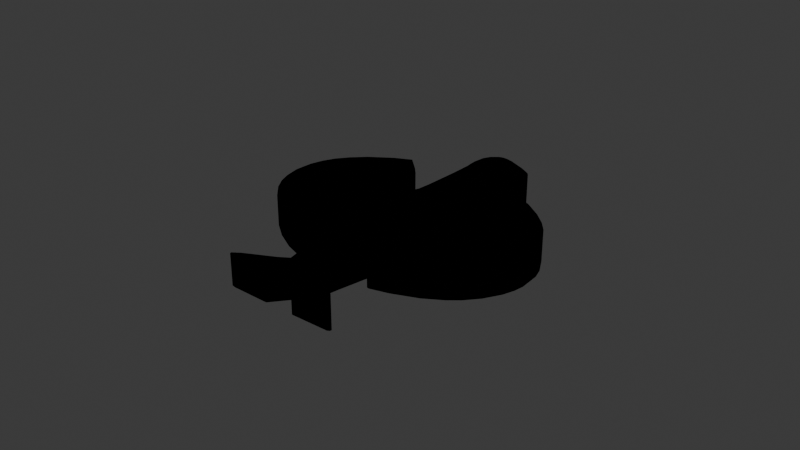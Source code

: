 # Source: icon.blend  (saved by Blender 4.4.32; exported with 4.5.12 LTS)
import bpy
from mathutils import Matrix  # noqa: F401  (used for matrix-valued properties, if any)

bpy.ops.wm.read_factory_settings(use_empty=True)
scene = bpy.context.scene
scene.name = 'Scene'

# ---- collections
col_collection = bpy.data.collections.new('Collection'); scene.collection.children.link(col_collection)
col_strau__svg = bpy.data.collections.new('strauß.svg'); scene.collection.children.link(col_strau__svg)

# ---- materials (node trees are filled in below, after node groups)
mat_svgmat = bpy.data.materials.new('SVGMat')
mat_svgmat.diffuse_color = (0.0, 0.0, 0.0, 1.0)

# ---- material node trees

# ---- world
world_world = bpy.data.worlds.new('World'); scene.world = world_world
world_world.use_nodes = True; world_world.node_tree.nodes.clear()
_N = world_world.node_tree.nodes; _L = world_world.node_tree.links
n0 = _N.new('ShaderNodeOutputWorld'); n0.name = 'World Output'; n0.location = (300, 300)
n1 = _N.new('ShaderNodeBackground'); n1.name = 'Background'; n1.location = (10, 300)
n1.inputs[0].default_value = (0.05088, 0.05088, 0.05088, 1.0)
_L.new(n1.outputs[0], n0.inputs[0])
n0.is_active_output = True
world_world.color = (0.05088, 0.05088, 0.05088)
world_world.sun_shadow_jitter_overblur = 0.0

# ---- meshes
me_path1 = bpy.data.meshes.new('path1')
me_path1.from_pydata([(0.04622, 0.003075, 0.0), (0.04853, 0.005876, 0.0), (0.05103, 0.003075, 0.0), (0.05354, 0.0002737, 0.0), (0.06437, 0.0003339, 0.0), (0.06502, 0.0003775, 0.0), (0.06554, 0.0004372, 0.0), (0.06593, 0.0005153, 0.0), (0.06622, 0.0006142, 0.0), (0.06642, 0.0007362, 0.0), (0.06654, 0.0008836, 0.0), (0.0666, 0.001059, 0.0), (0.06662, 0.001264, 0.0), (0.06658, 0.001449, 0.0), (0.06645, 0.001654, 0.0), (0.06624, 0.001881, 0.0), (0.06594, 0.002131, 0.0), (0.06555, 0.002407, 0.0), (0.06507, 0.00271, 0.0), (0.06448, 0.003041, 0.0), (0.0638, 0.003403, 0.0), (0.06301, 0.003796, 0.0), (0.06212, 0.004223, 0.0), (0.06112, 0.004684, 0.0), (0.06, 0.005183, 0.0), (0.05911, 0.005587, 0.0), (0.05824, 0.005992, 0.0), (0.0574, 0.006393, 0.0), (0.05662, 0.006785, 0.0), (0.05588, 0.007163, 0.0), (0.05521, 0.007523, 0.0), (0.05462, 0.00786, 0.0), (0.0541, 0.00817, 0.0), (0.05367, 0.008447, 0.0), (0.05333, 0.008687, 0.0), (0.0531, 0.008886, 0.0), (0.05299, 0.009038, 0.0), (0.05296, 0.009276, 0.0), (0.05298, 0.009726, 0.0), (0.05304, 0.01037, 0.0), (0.05314, 0.01119, 0.0), (0.05329, 0.01218, 0.0), (0.05347, 0.01331, 0.0), (0.05368, 0.01457, 0.0), (0.05393, 0.01595, 0.0), (0.0542, 0.01743, 0.0), (0.05451, 0.01899, 0.0), (0.05483, 0.02061, 0.0), (0.05518, 0.02228, 0.0), (0.05553, 0.02395, 0.0), (0.05586, 0.02556, 0.0), (0.05616, 0.02709, 0.0), (0.05645, 0.02852, 0.0), (0.05671, 0.02985, 0.0), (0.05693, 0.03105, 0.0), (0.05713, 0.03212, 0.0), (0.05729, 0.03303, 0.0), (0.05741, 0.03377, 0.0), (0.05749, 0.03433, 0.0), (0.05752, 0.03469, 0.0), (0.05751, 0.03484, 0.0), (0.05744, 0.03486, 0.0), (0.05729, 0.03488, 0.0), (0.05707, 0.03488, 0.0), (0.0568, 0.03488, 0.0), (0.05646, 0.03486, 0.0), (0.05607, 0.03483, 0.0), (0.05564, 0.0348, 0.0), (0.05517, 0.03476, 0.0), (0.05466, 0.03471, 0.0), (0.05413, 0.03465, 0.0), (0.05357, 0.03458, 0.0), (0.05299, 0.03451, 0.0), (0.0523, 0.03443, 0.0), (0.0516, 0.03436, 0.0), (0.05089, 0.03431, 0.0), (0.05017, 0.03427, 0.0), (0.04944, 0.03424, 0.0), (0.04871, 0.03423, 0.0), (0.04798, 0.03423, 0.0), (0.04725, 0.03425, 0.0), (0.04653, 0.03429, 0.0), (0.04582, 0.03433, 0.0), (0.04511, 0.03439, 0.0), (0.04442, 0.03447, 0.0), (0.04383, 0.03454, 0.0), (0.04326, 0.0346, 0.0), (0.04272, 0.03465, 0.0), (0.04221, 0.03469, 0.0), (0.04173, 0.03473, 0.0), (0.04129, 0.03476, 0.0), (0.04089, 0.03478, 0.0), (0.04055, 0.03479, 0.0), (0.04027, 0.03479, 0.0), (0.04005, 0.03478, 0.0), (0.03989, 0.03476, 0.0), (0.03981, 0.03473, 0.0), (0.0398, 0.03458, 0.0), (0.03983, 0.03422, 0.0), (0.0399, 0.03366, 0.0), (0.04002, 0.03292, 0.0), (0.04017, 0.03202, 0.0), (0.04036, 0.03096, 0.0), (0.04058, 0.02976, 0.0), (0.04083, 0.02844, 0.0), (0.04111, 0.02702, 0.0), (0.04142, 0.0255, 0.0), (0.04174, 0.02391, 0.0), (0.04209, 0.02226, 0.0), (0.04243, 0.0206, 0.0), (0.04276, 0.019, 0.0), (0.04308, 0.01747, 0.0), (0.04338, 0.01602, 0.0), (0.04365, 0.01468, 0.0), (0.0439, 0.01345, 0.0), (0.04411, 0.01235, 0.0), (0.0443, 0.0114, 0.0), (0.04444, 0.01061, 0.0), (0.04455, 0.01001, 0.0), (0.04462, 0.009594, 0.0), (0.04465, 0.009393, 0.0), (0.04458, 0.009272, 0.0), (0.04439, 0.009095, 0.0), (0.04407, 0.008866, 0.0), (0.04365, 0.00859, 0.0), (0.04313, 0.008273, 0.0), (0.04252, 0.007919, 0.0), (0.04183, 0.007534, 0.0), (0.04106, 0.007121, 0.0), (0.04022, 0.006687, 0.0), (0.03933, 0.006236, 0.0), (0.0384, 0.005773, 0.0), (0.03742, 0.005304, 0.0), (0.03643, 0.004824, 0.0), (0.03548, 0.004353, 0.0), (0.03458, 0.003893, 0.0), (0.03374, 0.003451, 0.0), (0.03298, 0.00303, 0.0), (0.03229, 0.002635, 0.0), (0.03168, 0.002271, 0.0), (0.03117, 0.001943, 0.0), (0.03076, 0.001654, 0.0), (0.03045, 0.00141, 0.0), (0.03026, 0.001215, 0.0), (0.0302, 0.001075, 0.0), (0.03023, 0.000923, 0.0), (0.03032, 0.0007908, 0.0), (0.03049, 0.0006768, 0.0), (0.03075, 0.0005797, 0.0), (0.0311, 0.0004984, 0.0), (0.03155, 0.0004318, 0.0), (0.03212, 0.0003786, 0.0), (0.04391, 0.0002737, 0.0), (0.03808, 0.02445, 0.0), (0.03752, 0.02682, 0.0), (0.03705, 0.02886, 0.0), (0.03669, 0.03059, 0.0), (0.03643, 0.03204, 0.0), (0.03627, 0.03325, 0.0), (0.03622, 0.03425, 0.0), (0.03626, 0.03507, 0.0), (0.03641, 0.03575, 0.0), (0.03666, 0.03631, 0.0), (0.03701, 0.03681, 0.0), (0.03746, 0.03725, 0.0), (0.03801, 0.03769, 0.0), (0.03822, 0.03783, 0.0), (0.03845, 0.03794, 0.0), (0.03871, 0.03802, 0.0), (0.03901, 0.03808, 0.0), (0.03936, 0.03812, 0.0), (0.03977, 0.03813, 0.0), (0.04024, 0.03812, 0.0), (0.0408, 0.03808, 0.0), (0.04144, 0.03802, 0.0), (0.04218, 0.03794, 0.0), (0.04302, 0.03783, 0.0), (0.04398, 0.03769, 0.0), (0.04495, 0.03755, 0.0), (0.04584, 0.03744, 0.0), (0.04667, 0.03736, 0.0), (0.04743, 0.0373, 0.0), (0.04815, 0.03726, 0.0), (0.04885, 0.03725, 0.0), (0.04954, 0.03726, 0.0), (0.05023, 0.0373, 0.0), (0.05095, 0.03737, 0.0), (0.0517, 0.03745, 0.0), (0.0525, 0.03757, 0.0), (0.05336, 0.03771, 0.0), (0.05428, 0.03786, 0.0), (0.05508, 0.03798, 0.0), (0.05576, 0.03807, 0.0), (0.05635, 0.03814, 0.0), (0.05686, 0.03817, 0.0), (0.0573, 0.03817, 0.0), (0.05769, 0.03814, 0.0), (0.05805, 0.03808, 0.0), (0.05837, 0.03799, 0.0), (0.0587, 0.03786, 0.0), (0.05902, 0.0377, 0.0), (0.05936, 0.03751, 0.0), (0.05981, 0.03722, 0.0), (0.06018, 0.03689, 0.0), (0.06048, 0.03651, 0.0), (0.0607, 0.03607, 0.0), (0.06085, 0.03555, 0.0), (0.06093, 0.03493, 0.0), (0.06094, 0.03419, 0.0), (0.06088, 0.03332, 0.0), (0.06076, 0.03231, 0.0), (0.06057, 0.03113, 0.0), (0.06031, 0.02977, 0.0), (0.05999, 0.02822, 0.0), (0.05986, 0.0276, 0.0), (0.05974, 0.02699, 0.0), (0.05964, 0.02641, 0.0), (0.05955, 0.02586, 0.0), (0.05947, 0.02534, 0.0), (0.05941, 0.02487, 0.0), (0.05937, 0.02445, 0.0), (0.05934, 0.02408, 0.0), (0.05933, 0.02378, 0.0), (0.05933, 0.02354, 0.0), (0.05936, 0.02337, 0.0), (0.0594, 0.02328, 0.0), (0.05975, 0.02321, 0.0), (0.06043, 0.02328, 0.0), (0.06139, 0.02348, 0.0), (0.06257, 0.02379, 0.0), (0.06393, 0.02419, 0.0), (0.06542, 0.02467, 0.0), (0.06699, 0.02521, 0.0), (0.06858, 0.02579, 0.0), (0.07014, 0.0264, 0.0), (0.07162, 0.02701, 0.0), (0.07298, 0.02762, 0.0), (0.07416, 0.0282, 0.0), (0.07473, 0.02851, 0.0), (0.07534, 0.02885, 0.0), (0.07597, 0.02921, 0.0), (0.07661, 0.02959, 0.0), (0.07726, 0.02999, 0.0), (0.0779, 0.03039, 0.0), (0.07853, 0.03079, 0.0), (0.07914, 0.03119, 0.0), (0.07972, 0.03158, 0.0), (0.08025, 0.03196, 0.0), (0.08075, 0.03232, 0.0), (0.08118, 0.03265, 0.0), (0.08219, 0.03349, 0.0), (0.08317, 0.0344, 0.0), (0.08414, 0.03537, 0.0), (0.08507, 0.03641, 0.0), (0.08596, 0.03749, 0.0), (0.0868, 0.03861, 0.0), (0.0876, 0.03977, 0.0), (0.08833, 0.04094, 0.0), (0.08901, 0.04213, 0.0), (0.08961, 0.04332, 0.0), (0.09013, 0.04451, 0.0), (0.09057, 0.04568, 0.0), (0.09082, 0.04644, 0.0), (0.09104, 0.04716, 0.0), (0.09122, 0.04784, 0.0), (0.09137, 0.04849, 0.0), (0.09149, 0.04914, 0.0), (0.09158, 0.04979, 0.0), (0.09164, 0.05046, 0.0), (0.09168, 0.05116, 0.0), (0.09169, 0.0519, 0.0), (0.09168, 0.0527, 0.0), (0.09164, 0.05357, 0.0), (0.09159, 0.05453, 0.0), (0.09152, 0.05552, 0.0), (0.09144, 0.05642, 0.0), (0.09134, 0.05723, 0.0), (0.09122, 0.05798, 0.0), (0.09108, 0.05869, 0.0), (0.09091, 0.05936, 0.0), (0.0907, 0.06002, 0.0), (0.09046, 0.06069, 0.0), (0.09017, 0.06139, 0.0), (0.08982, 0.06212, 0.0), (0.08943, 0.06291, 0.0), (0.08897, 0.06378, 0.0), (0.08854, 0.06457, 0.0), (0.0881, 0.06532, 0.0), (0.08765, 0.06603, 0.0), (0.08719, 0.06671, 0.0), (0.08671, 0.06737, 0.0), (0.08619, 0.06802, 0.0), (0.08564, 0.06866, 0.0), (0.08505, 0.0693, 0.0), (0.08441, 0.06995, 0.0), (0.08372, 0.07062, 0.0), (0.08296, 0.07132, 0.0), (0.08214, 0.07205, 0.0), (0.08143, 0.07266, 0.0), (0.08069, 0.07326, 0.0), (0.07994, 0.07385, 0.0), (0.07918, 0.07442, 0.0), (0.0784, 0.07497, 0.0), (0.07763, 0.07551, 0.0), (0.07685, 0.07602, 0.0), (0.07608, 0.0765, 0.0), (0.07532, 0.07695, 0.0), (0.07458, 0.07737, 0.0), (0.07385, 0.07775, 0.0), (0.07314, 0.07809, 0.0), (0.07306, 0.07813, 0.0), (0.07281, 0.07825, 0.0), (0.07245, 0.07842, 0.0), (0.07199, 0.07863, 0.0), (0.07147, 0.07887, 0.0), (0.07091, 0.07913, 0.0), (0.07036, 0.07939, 0.0), (0.06984, 0.07963, 0.0), (0.06938, 0.07985, 0.0), (0.06901, 0.08002, 0.0), (0.06877, 0.08013, 0.0), (0.06868, 0.08017, 0.0), (0.06493, 0.07669, 0.0), (0.06399, 0.07579, 0.0), (0.06309, 0.07488, 0.0), (0.06224, 0.07398, 0.0), (0.06145, 0.07308, 0.0), (0.06071, 0.07219, 0.0), (0.06004, 0.07131, 0.0), (0.05943, 0.07046, 0.0), (0.05889, 0.06964, 0.0), (0.05843, 0.06885, 0.0), (0.05804, 0.0681, 0.0), (0.05773, 0.06739, 0.0), (0.05751, 0.06673, 0.0), (0.05746, 0.06648, 0.0), (0.05743, 0.06622, 0.0), (0.05743, 0.06595, 0.0), (0.05745, 0.06566, 0.0), (0.05749, 0.06536, 0.0), (0.05757, 0.06504, 0.0), (0.05766, 0.06472, 0.0), (0.05779, 0.06437, 0.0), (0.05793, 0.06402, 0.0), (0.05811, 0.06365, 0.0), (0.05831, 0.06326, 0.0), (0.05853, 0.06287, 0.0), (0.05892, 0.06213, 0.0), (0.05924, 0.06136, 0.0), (0.0595, 0.06056, 0.0), (0.05969, 0.05975, 0.0), (0.05982, 0.05892, 0.0), (0.05988, 0.05809, 0.0), (0.05988, 0.05726, 0.0), (0.05981, 0.05646, 0.0), (0.05968, 0.05567, 0.0), (0.05948, 0.05492, 0.0), (0.05921, 0.05421, 0.0), (0.05888, 0.05355, 0.0), (0.05844, 0.05287, 0.0), (0.05793, 0.0522, 0.0), (0.05735, 0.05157, 0.0), (0.05673, 0.05098, 0.0), (0.05605, 0.05042, 0.0), (0.05534, 0.04991, 0.0), (0.0546, 0.04944, 0.0), (0.05383, 0.04903, 0.0), (0.05304, 0.04868, 0.0), (0.05224, 0.0484, 0.0), (0.05144, 0.04818, 0.0), (0.05064, 0.04803, 0.0), (0.0498, 0.04794, 0.0), (0.04901, 0.04788, 0.0), (0.04826, 0.04786, 0.0), (0.04754, 0.04788, 0.0), (0.04684, 0.04795, 0.0), (0.04616, 0.04806, 0.0), (0.0455, 0.04821, 0.0), (0.04483, 0.04842, 0.0), (0.04416, 0.04867, 0.0), (0.04348, 0.04897, 0.0), (0.04278, 0.04932, 0.0), (0.04205, 0.04973, 0.0), (0.0414, 0.05016, 0.0), (0.04076, 0.05068, 0.0), (0.04016, 0.05126, 0.0), (0.03959, 0.05191, 0.0), (0.03907, 0.0526, 0.0), (0.03859, 0.05333, 0.0), (0.03816, 0.05409, 0.0), (0.0378, 0.05487, 0.0), (0.03751, 0.05565, 0.0), (0.03729, 0.05642, 0.0), (0.03715, 0.05718, 0.0), (0.03711, 0.05791, 0.0), (0.03712, 0.0582, 0.0), (0.03716, 0.05853, 0.0), (0.03723, 0.05889, 0.0), (0.03733, 0.05929, 0.0), (0.03745, 0.0597, 0.0), (0.03758, 0.06014, 0.0), (0.03774, 0.06058, 0.0), (0.03791, 0.06103, 0.0), (0.0381, 0.06148, 0.0), (0.0383, 0.06192, 0.0), (0.03851, 0.06235, 0.0), (0.03873, 0.06276, 0.0), (0.03877, 0.06282, 0.0), (0.03885, 0.06298, 0.0), (0.03899, 0.06322, 0.0), (0.03916, 0.06352, 0.0), (0.03935, 0.06386, 0.0), (0.03955, 0.06422, 0.0), (0.03975, 0.06458, 0.0), (0.03994, 0.06492, 0.0), (0.04011, 0.06521, 0.0), (0.04024, 0.06545, 0.0), (0.04033, 0.06561, 0.0), (0.04036, 0.06567, 0.0), (0.03849, 0.06923, 0.0), (0.03818, 0.06978, 0.0), (0.03783, 0.07036, 0.0), (0.03743, 0.07096, 0.0), (0.037, 0.07158, 0.0), (0.03653, 0.07221, 0.0), (0.03603, 0.07285, 0.0), (0.03551, 0.07349, 0.0), (0.03496, 0.07412, 0.0), (0.03439, 0.07476, 0.0), (0.0338, 0.07538, 0.0), (0.0332, 0.07598, 0.0), (0.0326, 0.07656, 0.0), (0.03252, 0.07664, 0.0), (0.0323, 0.07684, 0.0), (0.03197, 0.07715, 0.0), (0.03155, 0.07754, 0.0), (0.03108, 0.07799, 0.0), (0.03059, 0.07845, 0.0), (0.03009, 0.07892, 0.0), (0.02962, 0.07936, 0.0), (0.0292, 0.07975, 0.0), (0.02887, 0.08006, 0.0), (0.02865, 0.08027, 0.0), (0.02857, 0.08034, 0.0), (0.0264, 0.07935, 0.0), (0.02448, 0.07841, 0.0), (0.02258, 0.07736, 0.0), (0.02073, 0.07623, 0.0), (0.01894, 0.07501, 0.0), (0.01722, 0.07373, 0.0), (0.01558, 0.07239, 0.0), (0.01404, 0.07101, 0.0), (0.01261, 0.06959, 0.0), (0.01131, 0.06814, 0.0), (0.01014, 0.06669, 0.0), (0.009117, 0.06523, 0.0), (0.00826, 0.06378, 0.0), (0.007503, 0.06223, 0.0), (0.006867, 0.06064, 0.0), (0.006352, 0.05901, 0.0), (0.005959, 0.05736, 0.0), (0.005688, 0.05568, 0.0), (0.00554, 0.05398, 0.0), (0.005515, 0.05228, 0.0), (0.005613, 0.05058, 0.0), (0.005835, 0.04888, 0.0), (0.006181, 0.04719, 0.0), (0.006651, 0.04553, 0.0), (0.007246, 0.04389, 0.0), (0.0082, 0.04187, 0.0), (0.0094, 0.03989, 0.0), (0.01083, 0.03795, 0.0), (0.01249, 0.03608, 0.0), (0.01435, 0.03428, 0.0), (0.0164, 0.03255, 0.0), (0.01863, 0.03092, 0.0), (0.02102, 0.0294, 0.0), (0.02356, 0.02798, 0.0), (0.02624, 0.02669, 0.0), (0.02904, 0.02554, 0.0), (0.03196, 0.02453, 0.0), (0.03323, 0.02414, 0.0), (0.03433, 0.02382, 0.0), (0.03526, 0.02357, 0.0), (0.03605, 0.02339, 0.0), (0.03669, 0.02328, 0.0), (0.03721, 0.02324, 0.0), (0.0376, 0.02326, 0.0), (0.03788, 0.02336, 0.0), (0.03806, 0.02353, 0.0), (0.03814, 0.02377, 0.0), (0.03815, 0.02407, 0.0), (0.03808, 0.02445, 0.0), (0.03808, 0.02445, 0.0), (0.03808, 0.02445, 0.0), (0.03808, 0.02445, 0.0), (0.03808, 0.02445, 0.0), (0.03808, 0.02445, 0.0), (0.03808, 0.02445, 0.0), (0.03808, 0.02445, 0.0), (0.03808, 0.02445, 0.0), (0.03808, 0.02445, 0.0), (0.03808, 0.02445, 0.0), (0.03808, 0.02445, 0.0), (0.05382, 0.05297, 0.0), (0.05423, 0.05332, 0.0), (0.0546, 0.05365, 0.0), (0.05493, 0.05398, 0.0), (0.05521, 0.0543, 0.0), (0.05546, 0.05461, 0.0), (0.05567, 0.05494, 0.0), (0.05585, 0.05527, 0.0), (0.056, 0.05563, 0.0), (0.05612, 0.056, 0.0), (0.05623, 0.0564, 0.0), (0.05631, 0.05683, 0.0), (0.05638, 0.0573, 0.0), (0.05643, 0.05779, 0.0), (0.05646, 0.05824, 0.0), (0.05647, 0.05865, 0.0), (0.05644, 0.05903, 0.0), (0.05639, 0.0594, 0.0), (0.0563, 0.05974, 0.0), (0.05618, 0.06009, 0.0), (0.05603, 0.06044, 0.0), (0.05583, 0.0608, 0.0), (0.05559, 0.06118, 0.0), (0.05531, 0.06158, 0.0), (0.05498, 0.06203, 0.0), (0.05462, 0.0625, 0.0), (0.05432, 0.06296, 0.0), (0.05405, 0.06342, 0.0), (0.05382, 0.06391, 0.0), (0.05363, 0.06443, 0.0), (0.05346, 0.06502, 0.0), (0.05331, 0.0657, 0.0), (0.05318, 0.06648, 0.0), (0.05305, 0.06738, 0.0), (0.05294, 0.06843, 0.0), (0.05282, 0.06966, 0.0), (0.0527, 0.07106, 0.0), (0.05263, 0.07205, 0.0), (0.05256, 0.07311, 0.0), (0.0525, 0.07423, 0.0), (0.05244, 0.0754, 0.0), (0.05239, 0.0766, 0.0), (0.05235, 0.07781, 0.0), (0.05232, 0.07902, 0.0), (0.0523, 0.08021, 0.0), (0.05229, 0.08137, 0.0), (0.05229, 0.08247, 0.0), (0.05229, 0.08351, 0.0), (0.05231, 0.08446, 0.0), (0.05232, 0.08459, 0.0), (0.05233, 0.08495, 0.0), (0.05234, 0.08549, 0.0), (0.05236, 0.08617, 0.0), (0.05238, 0.08694, 0.0), (0.0524, 0.08775, 0.0), (0.05242, 0.08857, 0.0), (0.05244, 0.08934, 0.0), (0.05246, 0.09002, 0.0), (0.05248, 0.09056, 0.0), (0.05249, 0.09091, 0.0), (0.05249, 0.09104, 0.0), (0.05778, 0.09248, 0.0), (0.0585, 0.09268, 0.0), (0.05919, 0.09288, 0.0), (0.05985, 0.09308, 0.0), (0.06047, 0.09327, 0.0), (0.06105, 0.09347, 0.0), (0.06157, 0.09365, 0.0), (0.06204, 0.09382, 0.0), (0.06244, 0.09399, 0.0), (0.06277, 0.09413, 0.0), (0.06303, 0.09426, 0.0), (0.06319, 0.09437, 0.0), (0.06327, 0.09446, 0.0), (0.06315, 0.09474, 0.0), (0.0627, 0.09516, 0.0), (0.06196, 0.09566, 0.0), (0.06098, 0.09624, 0.0), (0.05983, 0.09687, 0.0), (0.05856, 0.09751, 0.0), (0.05723, 0.09814, 0.0), (0.05589, 0.09873, 0.0), (0.0546, 0.09925, 0.0), (0.05341, 0.09968, 0.0), (0.05238, 0.09999, 0.0), (0.05157, 0.1002, 0.0), (0.05107, 0.1002, 0.0), (0.05062, 0.1002, 0.0), (0.05022, 0.1003, 0.0), (0.04986, 0.1002, 0.0), (0.04952, 0.1002, 0.0), (0.04921, 0.1001, 0.0), (0.0489, 0.1, 0.0), (0.0486, 0.09984, 0.0), (0.04829, 0.09965, 0.0), (0.04797, 0.09941, 0.0), (0.04762, 0.09913, 0.0), (0.04724, 0.0988, 0.0), (0.0469, 0.09849, 0.0), (0.0466, 0.09817, 0.0), (0.04633, 0.09786, 0.0), (0.04608, 0.09753, 0.0), (0.04587, 0.09719, 0.0), (0.04568, 0.09683, 0.0), (0.04552, 0.09645, 0.0), (0.04537, 0.09604, 0.0), (0.04525, 0.09559, 0.0), (0.04513, 0.09511, 0.0), (0.04503, 0.09458, 0.0), (0.04494, 0.09399, 0.0), (0.04489, 0.09355, 0.0), (0.04484, 0.09311, 0.0), (0.0448, 0.09266, 0.0), (0.04477, 0.09221, 0.0), (0.04475, 0.09178, 0.0), (0.04474, 0.09136, 0.0), (0.04474, 0.09096, 0.0), (0.04475, 0.09058, 0.0), (0.04477, 0.09024, 0.0), (0.0448, 0.08994, 0.0), (0.04484, 0.08967, 0.0), (0.04489, 0.08946, 0.0), (0.04493, 0.08916, 0.0), (0.04497, 0.08867, 0.0), (0.04499, 0.08799, 0.0), (0.045, 0.08714, 0.0), (0.04499, 0.08613, 0.0), (0.04497, 0.08499, 0.0), (0.04495, 0.08374, 0.0), (0.04491, 0.08237, 0.0), (0.04485, 0.08092, 0.0), (0.04479, 0.0794, 0.0), (0.04472, 0.07781, 0.0), (0.04464, 0.07619, 0.0), (0.04449, 0.07359, 0.0), (0.04437, 0.07138, 0.0), (0.04425, 0.06953, 0.0), (0.04413, 0.068, 0.0), (0.044, 0.06675, 0.0), (0.04387, 0.06573, 0.0), (0.04371, 0.06491, 0.0), (0.04353, 0.06424, 0.0), (0.04332, 0.06369, 0.0), (0.04307, 0.06321, 0.0), (0.04278, 0.06276, 0.0), (0.04244, 0.0623, 0.0), (0.04184, 0.0614, 0.0), (0.04139, 0.06046, 0.0), (0.04109, 0.05949, 0.0), (0.04094, 0.05849, 0.0), (0.04092, 0.05751, 0.0), (0.04105, 0.05653, 0.0), (0.0413, 0.0556, 0.0), (0.04169, 0.05471, 0.0), (0.04221, 0.05389, 0.0), (0.04285, 0.05316, 0.0), (0.04361, 0.05252, 0.0), (0.04449, 0.05201, 0.0), (0.04475, 0.05189, 0.0), (0.04504, 0.05179, 0.0), (0.04537, 0.05168, 0.0), (0.04573, 0.05159, 0.0), (0.0461, 0.0515, 0.0), (0.04649, 0.05141, 0.0), (0.0469, 0.05134, 0.0), (0.0473, 0.05128, 0.0), (0.04771, 0.05123, 0.0), (0.04812, 0.05119, 0.0), (0.04851, 0.05117, 0.0), (0.04889, 0.05115, 0.0), (0.04941, 0.05116, 0.0), (0.04988, 0.05118, 0.0), (0.05032, 0.05122, 0.0), (0.05073, 0.05129, 0.0), (0.05111, 0.05138, 0.0), (0.05148, 0.0515, 0.0), (0.05185, 0.05165, 0.0), (0.05221, 0.05183, 0.0), (0.05258, 0.05205, 0.0), (0.05297, 0.05232, 0.0), (0.05338, 0.05262, 0.0), (0.05382, 0.05297, 0.0), (0.05382, 0.05297, 0.0), (0.05382, 0.05297, 0.0), (0.05382, 0.05297, 0.0), (0.05382, 0.05297, 0.0), (0.05382, 0.05297, 0.0), (0.05382, 0.05297, 0.0), (0.05382, 0.05297, 0.0), (0.05382, 0.05297, 0.0), (0.05382, 0.05297, 0.0), (0.05382, 0.05297, 0.0), (0.05382, 0.05297, 0.0)], [], [(593, 591, 592), (593, 590, 591), (594, 590, 593), (594, 589, 590), (595, 589, 594), (595, 588, 589), (596, 588, 595), (597, 588, 596), (597, 587, 588), (598, 587, 597), (598, 586, 587), (599, 586, 598), (600, 586, 599), (600, 585, 586), (601, 585, 600), (602, 585, 601), (602, 584, 585), (603, 584, 602), (604, 584, 603), (604, 583, 584), (605, 583, 604), (606, 583, 605), (606, 582, 583), (607, 582, 606), (607, 581, 582), (608, 581, 607), (609, 581, 608), (609, 580, 581), (610, 580, 609), (610, 579, 580), (611, 579, 610), (611, 578, 579), (612, 578, 611), (612, 577, 578), (613, 577, 612), (613, 576, 577), (613, 575, 576), (613, 574, 575), (613, 573, 574), (614, 573, 613), (614, 572, 573), (614, 571, 572), (614, 570, 571), (615, 570, 614), (615, 569, 570), (615, 568, 569), (616, 568, 615), (616, 567, 568), (616, 566, 567), (616, 565, 566), (617, 565, 616), (617, 564, 565), (618, 564, 617), (619, 564, 618), (620, 564, 619), (620, 563, 564), (621, 563, 620), (621, 562, 563), (622, 562, 621), (622, 561, 562), (623, 561, 622), (623, 560, 561), (624, 560, 623), (625, 560, 624), (626, 560, 625), (626, 559, 560), (627, 559, 626), (628, 559, 627), (628, 558, 559), (629, 558, 628), (629, 557, 558), (630, 557, 629), (630, 556, 557), (630, 555, 556), (631, 555, 630), (631, 554, 555), (632, 554, 631), (632, 553, 554), (632, 552, 553), (632, 551, 552), (633, 551, 632), (633, 550, 551), (633, 549, 550), (634, 549, 633), (634, 548, 549), (635, 548, 634), (444, 442, 443), (444, 441, 442), (635, 547, 548), (322, 320, 321), (322, 319, 320), (444, 440, 441), (322, 318, 319), (322, 317, 318), (444, 439, 440), (322, 316, 317), (636, 547, 635), (322, 315, 316), (444, 438, 439), (445, 438, 444), (322, 314, 315), (636, 546, 547), (445, 437, 438), (322, 313, 314), (322, 312, 313), (445, 436, 437), (322, 311, 312), (446, 436, 445), (322, 310, 311), (322, 309, 310), (322, 308, 309), (446, 435, 436), (637, 546, 636), (637, 545, 546), (322, 307, 308), (446, 434, 435), (322, 306, 307), (447, 434, 446), (447, 433, 434), (322, 305, 306), (447, 432, 433), (323, 305, 322), (447, 431, 432), (637, 544, 545), (447, 430, 431), (323, 304, 305), (448, 430, 447), (638, 544, 637), (323, 303, 304), (448, 429, 430), (324, 303, 323), (324, 302, 303), (638, 543, 544), (448, 428, 429), (449, 428, 448), (324, 301, 302), (325, 301, 324), (449, 427, 428), (325, 300, 301), (638, 542, 543), (449, 426, 427), (326, 300, 325), (326, 299, 300), (450, 426, 449), (639, 542, 638), (450, 425, 426), (326, 298, 299), (639, 541, 542), (327, 298, 326), (450, 424, 425), (327, 297, 298), (451, 424, 450), (451, 423, 424), (328, 297, 327), (328, 296, 297), (639, 540, 541), (451, 422, 423), (640, 540, 639), (328, 295, 296), (329, 295, 328), (640, 539, 540), (452, 422, 451), (452, 421, 422), (329, 294, 295), (330, 294, 329), (452, 420, 421), (330, 293, 294), (452, 419, 420), (640, 538, 539), (331, 293, 330), (453, 419, 452), (641, 538, 640), (331, 292, 293), (453, 418, 419), (332, 292, 331), (332, 291, 292), (641, 537, 538), (454, 418, 453), (333, 291, 332), (333, 290, 291), (642, 537, 641), (334, 290, 333), (642, 536, 537), (334, 289, 290), (643, 536, 642), (335, 289, 334), (335, 288, 289), (455, 418, 454), (336, 288, 335), (643, 535, 536), (337, 288, 336), (337, 287, 288), (338, 287, 337), (644, 535, 643), (644, 534, 535), (455, 417, 418), (339, 287, 338), (455, 416, 417), (455, 415, 416), (340, 287, 339), (340, 286, 287), (456, 415, 455), (456, 414, 415), (341, 286, 340), (644, 533, 534), (456, 413, 414), (645, 533, 644), (342, 286, 341), (456, 412, 413), (342, 285, 286), (645, 532, 533), (343, 285, 342), (646, 532, 645), (456, 411, 412), (344, 285, 343), (646, 531, 532), (456, 410, 411), (344, 284, 285), (457, 410, 456), (647, 531, 646), (345, 284, 344), (457, 409, 410), (647, 530, 531), (346, 284, 345), (457, 408, 409), (648, 530, 647), (457, 407, 408), (648, 529, 530), (346, 283, 284), (347, 283, 346), (457, 406, 407), (457, 405, 406), (649, 529, 648), (649, 528, 529), (457, 404, 405), (650, 528, 649), (458, 404, 457), (348, 283, 347), (348, 282, 283), (650, 527, 528), (458, 403, 404), (650, 526, 527), (458, 402, 403), (651, 526, 650), (348, 281, 282), (349, 281, 348), (651, 525, 526), (458, 401, 402), (651, 524, 525), (349, 280, 281), (459, 401, 458), (459, 400, 401), (350, 280, 349), (652, 524, 651), (652, 523, 524), (459, 399, 400), (652, 522, 523), (350, 279, 280), (351, 279, 350), (652, 521, 522), (459, 398, 399), (653, 521, 652), (653, 520, 521), (351, 278, 279), (459, 397, 398), (653, 519, 520), (460, 397, 459), (352, 278, 351), (460, 396, 397), (352, 277, 278), (653, 518, 519), (460, 395, 396), (654, 518, 653), (654, 517, 518), (460, 394, 395), (353, 277, 352), (353, 276, 277), (460, 393, 394), (654, 516, 517), (655, 516, 654), (461, 393, 460), (655, 515, 516), (354, 276, 353), (354, 275, 276), (461, 392, 393), (655, 514, 515), (656, 514, 655), (355, 275, 354), (461, 391, 392), (355, 274, 275), (656, 513, 514), (656, 512, 513), (462, 391, 461), (356, 274, 355), (462, 390, 391), (656, 511, 512), (657, 511, 656), (356, 273, 274), (657, 510, 511), (657, 509, 510), (357, 273, 356), (462, 389, 390), (658, 509, 657), (658, 508, 509), (357, 272, 273), (658, 507, 508), (358, 272, 357), (462, 388, 389), (463, 388, 462), (658, 506, 507), (659, 506, 658), (659, 505, 506), (358, 271, 272), (359, 271, 358), (463, 387, 388), (659, 504, 505), (660, 685, 659), (685, 504, 659), (660, 684, 685), (360, 271, 359), (360, 270, 271), (660, 683, 684), (463, 386, 387), (661, 683, 660), (661, 682, 683), (464, 386, 463), (361, 270, 360), (661, 681, 682), (662, 681, 661), (464, 385, 386), (361, 269, 270), (663, 681, 662), (663, 680, 681), (664, 680, 663), (665, 680, 664), (665, 679, 680), (666, 679, 665), (362, 269, 361), (666, 678, 679), (667, 678, 666), (668, 678, 667), (668, 677, 678), (669, 677, 668), (669, 676, 677), (670, 676, 669), (464, 384, 385), (671, 676, 670), (671, 675, 676), (672, 675, 671), (672, 674, 675), (673, 674, 672), (362, 268, 269), (363, 268, 362), (464, 383, 384), (465, 383, 464), (363, 267, 268), (364, 267, 363), (465, 382, 383), (365, 267, 364), (365, 266, 267), (465, 381, 382), (366, 266, 365), (465, 380, 381), (366, 265, 266), (367, 265, 366), (465, 379, 380), (466, 379, 465), (368, 265, 367), (466, 378, 379), (368, 264, 265), (466, 377, 378), (369, 264, 368), (466, 376, 377), (370, 264, 369), (466, 375, 376), (371, 264, 370), (466, 374, 375), (372, 264, 371), (466, 373, 374), (373, 264, 372), (466, 264, 373), (466, 263, 264), (467, 263, 466), (467, 262, 263), (467, 261, 262), (467, 260, 261), (468, 260, 467), (468, 259, 260), (469, 259, 468), (469, 258, 259), (469, 257, 258), (470, 257, 469), (470, 256, 257), (471, 256, 470), (471, 255, 256), (471, 171, 255), (171, 195, 255), (195, 254, 255), (171, 194, 195), (196, 254, 195), (171, 193, 194), (197, 254, 196), (171, 192, 193), (471, 170, 171), (172, 192, 171), (471, 169, 170), (173, 192, 172), (471, 168, 169), (174, 192, 173), (198, 254, 197), (174, 191, 192), (471, 167, 168), (175, 191, 174), (199, 254, 198), (175, 190, 191), (472, 167, 471), (472, 166, 167), (176, 190, 175), (200, 254, 199), (176, 189, 190), (472, 165, 166), (177, 189, 176), (177, 188, 189), (201, 254, 200), (472, 164, 165), (178, 188, 177), (178, 187, 188), (179, 187, 178), (202, 254, 201), (202, 253, 254), (179, 186, 187), (180, 186, 179), (180, 185, 186), (181, 185, 180), (181, 184, 185), (182, 184, 181), (182, 183, 184), (472, 163, 164), (203, 253, 202), (204, 253, 203), (472, 162, 163), (205, 253, 204), (205, 252, 253), (472, 161, 162), (473, 161, 472), (206, 252, 205), (473, 160, 161), (207, 252, 206), (207, 251, 252), (473, 159, 160), (208, 251, 207), (64, 62, 63), (64, 61, 62), (65, 61, 64), (65, 60, 61), (66, 60, 65), (66, 59, 60), (67, 59, 66), (68, 59, 67), (94, 92, 93), (94, 91, 92), (94, 90, 91), (95, 90, 94), (95, 89, 90), (69, 59, 68), (96, 89, 95), (96, 88, 89), (97, 88, 96), (70, 59, 69), (97, 87, 88), (70, 58, 59), (97, 86, 87), (71, 58, 70), (97, 85, 86), (72, 58, 71), (98, 85, 97), (98, 84, 85), (73, 58, 72), (98, 83, 84), (74, 58, 73), (208, 250, 251), (98, 82, 83), (75, 58, 74), (75, 57, 58), (98, 81, 82), (76, 57, 75), (98, 80, 81), (474, 159, 473), (77, 57, 76), (98, 79, 80), (474, 158, 159), (78, 57, 77), (98, 78, 79), (98, 57, 78), (99, 57, 98), (209, 250, 208), (99, 56, 57), (100, 56, 99), (209, 249, 250), (210, 249, 209), (474, 157, 158), (100, 55, 56), (101, 55, 100), (210, 248, 249), (475, 157, 474), (210, 247, 248), (211, 247, 210), (101, 54, 55), (475, 156, 157), (102, 54, 101), (211, 246, 247), (211, 245, 246), (211, 244, 245), (212, 244, 211), (102, 53, 54), (103, 53, 102), (476, 156, 475), (212, 243, 244), (476, 155, 156), (212, 242, 243), (212, 241, 242), (103, 52, 53), (213, 241, 212), (104, 52, 103), (213, 240, 241), (477, 155, 476), (213, 239, 240), (477, 154, 155), (213, 238, 239), (104, 51, 52), (213, 237, 238), (105, 51, 104), (214, 237, 213), (214, 236, 237), (478, 154, 477), (214, 235, 236), (215, 235, 214), (105, 50, 51), (106, 50, 105), (215, 234, 235), (216, 234, 215), (478, 153, 154), (479, 153, 478), (217, 234, 216), (217, 233, 234), (218, 233, 217), (218, 232, 233), (106, 49, 50), (480, 153, 479), (107, 49, 106), (219, 232, 218), (219, 231, 232), (220, 231, 219), (220, 230, 231), (481, 153, 480), (221, 230, 220), (493, 491, 492), (494, 491, 493), (495, 491, 494), (496, 491, 495), (497, 491, 496), (498, 491, 497), (499, 491, 498), (500, 491, 499), (501, 491, 500), (502, 491, 501), (503, 491, 502), (153, 491, 503), (481, 491, 153), (221, 229, 230), (482, 491, 481), (222, 229, 221), (482, 490, 491), (107, 48, 49), (108, 48, 107), (483, 490, 482), (222, 228, 229), (223, 228, 222), (483, 489, 490), (484, 489, 483), (224, 228, 223), (484, 488, 489), (224, 227, 228), (485, 488, 484), (225, 227, 224), (485, 487, 488), (225, 226, 227), (486, 487, 485), (108, 47, 48), (109, 47, 108), (109, 46, 47), (110, 46, 109), (111, 46, 110), (111, 45, 46), (112, 45, 111), (112, 44, 45), (113, 44, 112), (113, 43, 44), (114, 43, 113), (114, 42, 43), (115, 42, 114), (115, 41, 42), (116, 41, 115), (116, 40, 41), (117, 40, 116), (117, 39, 40), (118, 39, 117), (118, 38, 39), (119, 38, 118), (119, 37, 38), (120, 37, 119), (121, 37, 120), (121, 36, 37), (122, 36, 121), (123, 36, 122), (123, 35, 36), (123, 34, 35), (124, 34, 123), (124, 33, 34), (125, 33, 124), (125, 32, 33), (126, 32, 125), (126, 31, 32), (127, 31, 126), (127, 30, 31), (128, 30, 127), (128, 29, 30), (128, 28, 29), (129, 28, 128), (129, 27, 28), (130, 27, 129), (130, 26, 27), (131, 26, 130), (131, 1, 26), (1, 25, 26), (131, 0, 1), (2, 25, 1), (132, 0, 131), (2, 24, 25), (133, 0, 132), (2, 23, 24), (134, 0, 133), (2, 22, 23), (135, 0, 134), (2, 21, 22), (136, 0, 135), (2, 20, 21), (137, 0, 136), (2, 19, 20), (137, 152, 0), (3, 19, 2), (3, 18, 19), (138, 152, 137), (3, 17, 18), (139, 152, 138), (3, 16, 17), (140, 152, 139), (3, 15, 16), (141, 152, 140), (3, 14, 15), (142, 152, 141), (3, 13, 14), (3, 12, 13), (143, 152, 142), (3, 11, 12), (144, 152, 143), (145, 152, 144), (3, 10, 11), (146, 152, 145), (3, 9, 10), (147, 152, 146), (3, 8, 9), (148, 152, 147), (3, 7, 8), (149, 152, 148), (3, 6, 7), (150, 152, 149), (3, 5, 6), (151, 152, 150), (3, 4, 5)])
_uv = me_path1.uv_layers.new(name='UVMap')
_uv.uv.foreach_set('vector', [0.8561, 0.0, 0.8534, 0.0, 0.8547, 0.0, 0.8561, 0.0, 0.852, 0.0, 0.8534, 0.0, 0.8575, 0.0, 0.852, 0.0, 0.8561, 0.0, 0.8575, 0.0, 0.8506, 0.0, 0.852, 0.0, 0.8589, 0.0, 0.8506, 0.0, 0.8575, 0.0, 0.8589, 0.0, 0.8492, 0.0, 0.8506, 0.0, 0.8603, 0.0, 0.8492, 0.0, 0.8589, 0.0, 0.8617, 0.0, 0.8492, 0.0, 0.8603, 0.0, 0.8617, 0.0, 0.8478, 0.0, 0.8492, 0.0, 0.8631, 0.0, 0.8478, 0.0, 0.8617, 0.0, 0.8631, 0.0, 0.8464, 0.0, 0.8478, 0.0, 0.8645, 0.0, 0.8464, 0.0, 0.8631, 0.0, 0.8659, 0.0, 0.8464, 0.0, 0.8645, 0.0, 0.8659, 0.0, 0.845, 0.0, 0.8464, 0.0, 0.8673, 0.0, 0.845, 0.0, 0.8659, 0.0, 0.8687, 0.0, 0.845, 0.0, 0.8673, 0.0, 0.8687, 0.0, 0.8436, 0.0, 0.845, 0.0, 0.8701, 0.0, 0.8436, 0.0, 0.8687, 0.0, 0.8715, 0.0, 0.8436, 0.0, 0.8701, 0.0, 0.8715, 0.0, 0.8422, 0.0, 0.8436, 0.0, 0.8729, 0.0, 0.8422, 0.0, 0.8715, 0.0, 0.8743, 0.0, 0.8422, 0.0, 0.8729, 0.0, 0.8743, 0.0, 0.8408, 0.0, 0.8422, 0.0, 0.8757, 0.0, 0.8408, 0.0, 0.8743, 0.0, 0.8757, 0.0, 0.8394, 0.0, 0.8408, 0.0, 0.8771, 0.0, 0.8394, 0.0, 0.8757, 0.0, 0.8785, 0.0, 0.8394, 0.0, 0.8771, 0.0, 0.8785, 0.0, 0.838, 0.0, 0.8394, 0.0, 0.8799, 0.0, 0.838, 0.0, 0.8785, 0.0, 0.8799, 0.0, 0.8366, 0.0, 0.838, 0.0, 0.8813, 0.0, 0.8366, 0.0, 0.8799, 0.0, 0.8813, 0.0, 0.8352, 0.0, 0.8366, 0.0, 0.8827, 0.0, 0.8352, 0.0, 0.8813, 0.0, 0.8827, 0.0, 0.8338, 0.0, 0.8352, 0.0, 0.8841, 0.0, 0.8338, 0.0, 0.8827, 0.0, 0.8841, 0.0, 0.8324, 0.0, 0.8338, 0.0, 0.8841, 0.0, 0.831, 0.0, 0.8324, 0.0, 0.8841, 0.0, 0.8296, 0.0, 0.831, 0.0, 0.8841, 0.0, 0.8282, 0.0, 0.8296, 0.0, 0.8855, 0.0, 0.8282, 0.0, 0.8841, 0.0, 0.8855, 0.0, 0.8268, 0.0, 0.8282, 0.0, 0.8855, 0.0, 0.8254, 0.0, 0.8268, 0.0, 0.8855, 0.0, 0.824, 0.0, 0.8254, 0.0, 0.8869, 0.0, 0.824, 0.0, 0.8855, 0.0, 0.8869, 0.0, 0.8226, 0.0, 0.824, 0.0, 0.8869, 0.0, 0.8212, 0.0, 0.8226, 0.0, 0.8883, 0.0, 0.8212, 0.0, 0.8869, 0.0, 0.8883, 0.0, 0.8198, 0.0, 0.8212, 0.0, 0.8883, 0.0, 0.8184, 0.0, 0.8198, 0.0, 0.8883, 0.0, 0.817, 0.0, 0.8184, 0.0, 0.8897, 0.0, 0.817, 0.0, 0.8883, 0.0, 0.8897, 0.0, 0.8156, 0.0, 0.817, 0.0, 0.8911, 0.0, 0.8156, 0.0, 0.8897, 0.0, 0.8925, 0.0, 0.8156, 0.0, 0.8911, 0.0, 0.8939, 0.0, 0.8156, 0.0, 0.8925, 0.0, 0.8939, 0.0, 0.8142, 0.0, 0.8156, 0.0, 0.8953, 0.0, 0.8142, 0.0, 0.8939, 0.0, 0.8953, 0.0, 0.8128, 0.0, 0.8142, 0.0, 0.8966, 0.0, 0.8128, 0.0, 0.8953, 0.0, 0.8966, 0.0, 0.8115, 0.0, 0.8128, 0.0, 0.898, 0.0, 0.8115, 0.0, 0.8966, 0.0, 0.898, 0.0, 0.8101, 0.0, 0.8115, 0.0, 0.8994, 0.0, 0.8101, 0.0, 0.898, 0.0, 0.9008, 0.0, 0.8101, 0.0, 0.8994, 0.0, 0.9022, 0.0, 0.8101, 0.0, 0.9008, 0.0, 0.9022, 0.0, 0.8087, 0.0, 0.8101, 0.0, 0.9036, 0.0, 0.8087, 0.0, 0.9022, 0.0, 0.905, 0.0, 0.8087, 0.0, 0.9036, 0.0, 0.905, 0.0, 0.8073, 0.0, 0.8087, 0.0, 0.9064, 0.0, 0.8073, 0.0, 0.905, 0.0, 0.9064, 0.0, 0.8059, 0.0, 0.8073, 0.0, 0.9078, 0.0, 0.8059, 0.0, 0.9064, 0.0, 0.9078, 0.0, 0.8045, 0.0, 0.8059, 0.0, 0.9078, 0.0, 0.8031, 0.0, 0.8045, 0.0, 0.9092, 0.0, 0.8031, 0.0, 0.9078, 0.0, 0.9092, 0.0, 0.8017, 0.0, 0.8031, 0.0, 0.9106, 0.0, 0.8017, 0.0, 0.9092, 0.0, 0.9106, 0.0, 0.8003, 0.0, 0.8017, 0.0, 0.9106, 0.0, 0.7989, 0.0, 0.8003, 0.0, 0.9106, 0.0, 0.7975, 0.0, 0.7989, 0.0, 0.912, 0.0, 0.7975, 0.0, 0.9106, 0.0, 0.912, 0.0, 0.7961, 0.0, 0.7975, 0.0, 0.912, 0.0, 0.7947, 0.0, 0.7961, 0.0, 0.9134, 0.0, 0.7947, 0.0, 0.912, 0.0, 0.9134, 0.0, 0.7933, 0.0, 0.7947, 0.0, 0.9148, 0.0, 0.7933, 0.0, 0.9134, 0.0, 0.648, 0.0, 0.6453, 0.0, 0.6466, 0.0, 0.648, 0.0, 0.6439, 0.0, 0.6453, 0.0, 0.9148, 0.0, 0.7919, 0.0, 0.7933, 0.0, 0.4777, 0.0, 0.4749, 0.0, 0.4763, 0.0, 0.4777, 0.0, 0.4735, 0.0, 0.4749, 0.0, 0.648, 0.0, 0.6425, 0.0, 0.6439, 0.0, 0.4777, 0.0, 0.4721, 0.0, 0.4735, 0.0, 0.4777, 0.0, 0.4707, 0.0, 0.4721, 0.0, 0.648, 0.0, 0.6411, 0.0, 0.6425, 0.0, 0.4777, 0.0, 0.4693, 0.0, 0.4707, 0.0, 0.9162, 0.0, 0.7919, 0.0, 0.9148, 0.0, 0.4777, 0.0, 0.4679, 0.0, 0.4693, 0.0, 0.648, 0.0, 0.6397, 0.0, 0.6411, 0.0, 0.6494, 0.0, 0.6397, 0.0, 0.648, 0.0, 0.4777, 0.0, 0.4665, 0.0, 0.4679, 0.0, 0.9162, 0.0, 0.7905, 0.0, 0.7919, 0.0, 0.6494, 0.0, 0.6383, 0.0, 0.6397, 0.0, 0.4777, 0.0, 0.4651, 0.0, 0.4665, 0.0, 0.4777, 0.0, 0.4637, 0.0, 0.4651, 0.0, 0.6494, 0.0, 0.6369, 0.0, 0.6383, 0.0, 0.4777, 0.0, 0.4623, 0.0, 0.4637, 0.0, 0.6508, 0.0, 0.6369, 0.0, 0.6494, 0.0, 0.4777, 0.0, 0.4609, 0.0, 0.4623, 0.0, 0.4777, 0.0, 0.4595, 0.0, 0.4609, 0.0, 0.4777, 0.0, 0.4581, 0.0, 0.4595, 0.0, 0.6508, 0.0, 0.6355, 0.0, 0.6369, 0.0, 0.9176, 0.0, 0.7905, 0.0, 0.9162, 0.0, 0.9176, 0.0, 0.7891, 0.0, 0.7905, 0.0, 0.4777, 0.0, 0.4567, 0.0, 0.4581, 0.0, 0.6508, 0.0, 0.6341, 0.0, 0.6355, 0.0, 0.4777, 0.0, 0.4553, 0.0, 0.4567, 0.0, 0.6522, 0.0, 0.6341, 0.0, 0.6508, 0.0, 0.6522, 0.0, 0.6327, 0.0, 0.6341, 0.0, 0.4777, 0.0, 0.4539, 0.0, 0.4553, 0.0, 0.6522, 0.0, 0.6313, 0.0, 0.6327, 0.0, 0.4791, 0.0, 0.4539, 0.0, 0.4777, 0.0, 0.6522, 0.0, 0.6299, 0.0, 0.6313, 0.0, 0.9176, 0.0, 0.7877, 0.0, 0.7891, 0.0, 0.6522, 0.0, 0.6285, 0.0, 0.6299, 0.0, 0.4791, 0.0, 0.4525, 0.0, 0.4539, 0.0, 0.6536, 0.0, 0.6285, 0.0, 0.6522, 0.0, 0.919, 0.0, 0.7877, 0.0, 0.9176, 0.0, 0.4791, 0.0, 0.4511, 0.0, 0.4525, 0.0, 0.6536, 0.0, 0.6271, 0.0, 0.6285, 0.0, 0.4804, 0.0, 0.4511, 0.0, 0.4791, 0.0, 0.4804, 0.0, 0.4497, 0.0, 0.4511, 0.0, 0.919, 0.0, 0.7863, 0.0, 0.7877, 0.0, 0.6536, 0.0, 0.6257, 0.0, 0.6271, 0.0, 0.655, 0.0, 0.6257, 0.0, 0.6536, 0.0, 0.4804, 0.0, 0.4483, 0.0, 0.4497, 0.0, 0.4818, 0.0, 0.4483, 0.0, 0.4804, 0.0, 0.655, 0.0, 0.6243, 0.0, 0.6257, 0.0, 0.4818, 0.0, 0.4469, 0.0, 0.4483, 0.0, 0.919, 0.0, 0.7849, 0.0, 0.7863, 0.0, 0.655, 0.0, 0.6229, 0.0, 0.6243, 0.0, 0.4832, 0.0, 0.4469, 0.0, 0.4818, 0.0, 0.4832, 0.0, 0.4455, 0.0, 0.4469, 0.0, 0.6564, 0.0, 0.6229, 0.0, 0.655, 0.0, 0.9204, 0.0, 0.7849, 0.0, 0.919, 0.0, 0.6564, 0.0, 0.6215, 0.0, 0.6229, 0.0, 0.4832, 0.0, 0.4441, 0.0, 0.4455, 0.0, 0.9204, 0.0, 0.7835, 0.0, 0.7849, 0.0, 0.4846, 0.0, 0.4441, 0.0, 0.4832, 0.0, 0.6564, 0.0, 0.6201, 0.0, 0.6215, 0.0, 0.4846, 0.0, 0.4427, 0.0, 0.4441, 0.0, 0.6578, 0.0, 0.6201, 0.0, 0.6564, 0.0, 0.6578, 0.0, 0.6187, 0.0, 0.6201, 0.0, 0.486, 0.0, 0.4427, 0.0, 0.4846, 0.0, 0.486, 0.0, 0.4413, 0.0, 0.4427, 0.0, 0.9204, 0.0, 0.7821, 0.0, 0.7835, 0.0, 0.6578, 0.0, 0.6173, 0.0, 0.6187, 0.0, 0.9218, 0.0, 0.7821, 0.0, 0.9204, 0.0, 0.486, 0.0, 0.4399, 0.0, 0.4413, 0.0, 0.4874, 0.0, 0.4399, 0.0, 0.486, 0.0, 0.9218, 0.0, 0.7807, 0.0, 0.7821, 0.0, 0.6592, 0.0, 0.6173, 0.0, 0.6578, 0.0, 0.6592, 0.0, 0.6159, 0.0, 0.6173, 0.0, 0.4874, 0.0, 0.4385, 0.0, 0.4399, 0.0, 0.4888, 0.0, 0.4385, 0.0, 0.4874, 0.0, 0.6592, 0.0, 0.6145, 0.0, 0.6159, 0.0, 0.4888, 0.0, 0.4372, 0.0, 0.4385, 0.0, 0.6592, 0.0, 0.6131, 0.0, 0.6145, 0.0, 0.9218, 0.0, 0.7793, 0.0, 0.7807, 0.0, 0.4902, 0.0, 0.4372, 0.0, 0.4888, 0.0, 0.6606, 0.0, 0.6131, 0.0, 0.6592, 0.0, 0.9232, 0.0, 0.7793, 0.0, 0.9218, 0.0, 0.4902, 0.0, 0.4358, 0.0, 0.4372, 0.0, 0.6606, 0.0, 0.6117, 0.0, 0.6131, 0.0, 0.4916, 0.0, 0.4358, 0.0, 0.4902, 0.0, 0.4916, 0.0, 0.4344, 0.0, 0.4358, 0.0, 0.9232, 0.0, 0.7779, 0.0, 0.7793, 0.0, 0.662, 0.0, 0.6117, 0.0, 0.6606, 0.0, 0.493, 0.0, 0.4344, 0.0, 0.4916, 0.0, 0.493, 0.0, 0.433, 0.0, 0.4344, 0.0, 0.9246, 0.0, 0.7779, 0.0, 0.9232, 0.0, 0.4944, 0.0, 0.433, 0.0, 0.493, 0.0, 0.9246, 0.0, 0.7765, 0.0, 0.7779, 0.0, 0.4944, 0.0, 0.4316, 0.0, 0.433, 0.0, 0.926, 0.0, 0.7765, 0.0, 0.9246, 0.0, 0.4958, 0.0, 0.4316, 0.0, 0.4944, 0.0, 0.4958, 0.0, 0.4302, 0.0, 0.4316, 0.0, 0.6634, 0.0, 0.6117, 0.0, 0.662, 0.0, 0.4972, 0.0, 0.4302, 0.0, 0.4958, 0.0, 0.926, 0.0, 0.7751, 0.0, 0.7765, 0.0, 0.4986, 0.0, 0.4302, 0.0, 0.4972, 0.0, 0.4986, 0.0, 0.4288, 0.0, 0.4302, 0.0, 0.5, 0.0, 0.4288, 0.0, 0.4986, 0.0, 0.9274, 0.0, 0.7751, 0.0, 0.926, 0.0, 0.9274, 0.0, 0.7737, 0.0, 0.7751, 0.0, 0.6634, 0.0, 0.6103, 0.0, 0.6117, 0.0, 0.5014, 0.0, 0.4288, 0.0, 0.5, 0.0, 0.6634, 0.0, 0.6089, 0.0, 0.6103, 0.0, 0.6634, 0.0, 0.6075, 0.0, 0.6089, 0.0, 0.5028, 0.0, 0.4288, 0.0, 0.5014, 0.0, 0.5028, 0.0, 0.4274, 0.0, 0.4288, 0.0, 0.6648, 0.0, 0.6075, 0.0, 0.6634, 0.0, 0.6648, 0.0, 0.6061, 0.0, 0.6075, 0.0, 0.5042, 0.0, 0.4274, 0.0, 0.5028, 0.0, 0.9274, 0.0, 0.7723, 0.0, 0.7737, 0.0, 0.6648, 0.0, 0.6047, 0.0, 0.6061, 0.0, 0.9288, 0.0, 0.7723, 0.0, 0.9274, 0.0, 0.5056, 0.0, 0.4274, 0.0, 0.5042, 0.0, 0.6648, 0.0, 0.6034, 0.0, 0.6047, 0.0, 0.5056, 0.0, 0.426, 0.0, 0.4274, 0.0, 0.9288, 0.0, 0.7709, 0.0, 0.7723, 0.0, 0.507, 0.0, 0.426, 0.0, 0.5056, 0.0, 0.9302, 0.0, 0.7709, 0.0, 0.9288, 0.0, 0.6648, 0.0, 0.602, 0.0, 0.6034, 0.0, 0.5084, 0.0, 0.426, 0.0, 0.507, 0.0, 0.9302, 0.0, 0.7696, 0.0, 0.7709, 0.0, 0.6648, 0.0, 0.6006, 0.0, 0.602, 0.0, 0.5084, 0.0, 0.4246, 0.0, 0.426, 0.0, 0.6662, 0.0, 0.6006, 0.0, 0.6648, 0.0, 0.9316, 0.0, 0.7696, 0.0, 0.9302, 0.0, 0.5098, 0.0, 0.4246, 0.0, 0.5084, 0.0, 0.6662, 0.0, 0.5992, 0.0, 0.6006, 0.0, 0.9316, 0.0, 0.7682, 0.0, 0.7696, 0.0, 0.5112, 0.0, 0.4246, 0.0, 0.5098, 0.0, 0.6662, 0.0, 0.5978, 0.0, 0.5992, 0.0, 0.933, 0.0, 0.7682, 0.0, 0.9316, 0.0, 0.6662, 0.0, 0.5964, 0.0, 0.5978, 0.0, 0.933, 0.0, 0.7668, 0.0, 0.7682, 0.0, 0.5112, 0.0, 0.4232, 0.0, 0.4246, 0.0, 0.5126, 0.0, 0.4232, 0.0, 0.5112, 0.0, 0.6662, 0.0, 0.595, 0.0, 0.5964, 0.0, 0.6662, 0.0, 0.5936, 0.0, 0.595, 0.0, 0.9344, 0.0, 0.7668, 0.0, 0.933, 0.0, 0.9344, 0.0, 0.7654, 0.0, 0.7668, 0.0, 0.6662, 0.0, 0.5922, 0.0, 0.5936, 0.0, 0.9358, 0.0, 0.7654, 0.0, 0.9344, 0.0, 0.6676, 0.0, 0.5922, 0.0, 0.6662, 0.0, 0.514, 0.0, 0.4232, 0.0, 0.5126, 0.0, 0.514, 0.0, 0.4218, 0.0, 0.4232, 0.0, 0.9358, 0.0, 0.764, 0.0, 0.7654, 0.0, 0.6676, 0.0, 0.5908, 0.0, 0.5922, 0.0, 0.9358, 0.0, 0.7626, 0.0, 0.764, 0.0, 0.6676, 0.0, 0.5894, 0.0, 0.5908, 0.0, 0.9372, 0.0, 0.7626, 0.0, 0.9358, 0.0, 0.514, 0.0, 0.4204, 0.0, 0.4218, 0.0, 0.5154, 0.0, 0.4204, 0.0, 0.514, 0.0, 0.9372, 0.0, 0.7612, 0.0, 0.7626, 0.0, 0.6676, 0.0, 0.588, 0.0, 0.5894, 0.0, 0.9372, 0.0, 0.7598, 0.0, 0.7612, 0.0, 0.5154, 0.0, 0.419, 0.0, 0.4204, 0.0, 0.669, 0.0, 0.588, 0.0, 0.6676, 0.0, 0.669, 0.0, 0.5866, 0.0, 0.588, 0.0, 0.5168, 0.0, 0.419, 0.0, 0.5154, 0.0, 0.9385, 0.0, 0.7598, 0.0, 0.9372, 0.0, 0.9385, 0.0, 0.7584, 0.0, 0.7598, 0.0, 0.669, 0.0, 0.5852, 0.0, 0.5866, 0.0, 0.9385, 0.0, 0.757, 0.0, 0.7584, 0.0, 0.5168, 0.0, 0.4176, 0.0, 0.419, 0.0, 0.5182, 0.0, 0.4176, 0.0, 0.5168, 0.0, 0.9385, 0.0, 0.7556, 0.0, 0.757, 0.0, 0.669, 0.0, 0.5838, 0.0, 0.5852, 0.0, 0.9399, 0.0, 0.7556, 0.0, 0.9385, 0.0, 0.9399, 0.0, 0.7542, 0.0, 0.7556, 0.0, 0.5182, 0.0, 0.4162, 0.0, 0.4176, 0.0, 0.669, 0.0, 0.5824, 0.0, 0.5838, 0.0, 0.9399, 0.0, 0.7528, 0.0, 0.7542, 0.0, 0.6704, 0.0, 0.5824, 0.0, 0.669, 0.0, 0.5196, 0.0, 0.4162, 0.0, 0.5182, 0.0, 0.6704, 0.0, 0.581, 0.0, 0.5824, 0.0, 0.5196, 0.0, 0.4148, 0.0, 0.4162, 0.0, 0.9399, 0.0, 0.7514, 0.0, 0.7528, 0.0, 0.6704, 0.0, 0.5796, 0.0, 0.581, 0.0, 0.9413, 0.0, 0.7514, 0.0, 0.9399, 0.0, 0.9413, 0.0, 0.75, 0.0, 0.7514, 0.0, 0.6704, 0.0, 0.5782, 0.0, 0.5796, 0.0, 0.5209, 0.0, 0.4148, 0.0, 0.5196, 0.0, 0.5209, 0.0, 0.4134, 0.0, 0.4148, 0.0, 0.6704, 0.0, 0.5768, 0.0, 0.5782, 0.0, 0.9413, 0.0, 0.7486, 0.0, 0.75, 0.0, 0.9427, 0.0, 0.7486, 0.0, 0.9413, 0.0, 0.6718, 0.0, 0.5768, 0.0, 0.6704, 0.0, 0.9427, 0.0, 0.7472, 0.0, 0.7486, 0.0, 0.5223, 0.0, 0.4134, 0.0, 0.5209, 0.0, 0.5223, 0.0, 0.412, 0.0, 0.4134, 0.0, 0.6718, 0.0, 0.5754, 0.0, 0.5768, 0.0, 0.9427, 0.0, 0.7458, 0.0, 0.7472, 0.0, 0.9441, 0.0, 0.7458, 0.0, 0.9427, 0.0, 0.5237, 0.0, 0.412, 0.0, 0.5223, 0.0, 0.6718, 0.0, 0.574, 0.0, 0.5754, 0.0, 0.5237, 0.0, 0.4106, 0.0, 0.412, 0.0, 0.9441, 0.0, 0.7444, 0.0, 0.7458, 0.0, 0.9441, 0.0, 0.743, 0.0, 0.7444, 0.0, 0.6732, 0.0, 0.574, 0.0, 0.6718, 0.0, 0.5251, 0.0, 0.4106, 0.0, 0.5237, 0.0, 0.6732, 0.0, 0.5726, 0.0, 0.574, 0.0, 0.9441, 0.0, 0.7416, 0.0, 0.743, 0.0, 0.9455, 0.0, 0.7416, 0.0, 0.9441, 0.0, 0.5251, 0.0, 0.4092, 0.0, 0.4106, 0.0, 0.9455, 0.0, 0.7402, 0.0, 0.7416, 0.0, 0.9455, 0.0, 0.7388, 0.0, 0.7402, 0.0, 0.5265, 0.0, 0.4092, 0.0, 0.5251, 0.0, 0.6732, 0.0, 0.5712, 0.0, 0.5726, 0.0, 0.9469, 0.0, 0.7388, 0.0, 0.9455, 0.0, 0.9469, 0.0, 0.7374, 0.0, 0.7388, 0.0, 0.5265, 0.0, 0.4078, 0.0, 0.4092, 0.0, 0.9469, 0.0, 0.736, 0.0, 0.7374, 0.0, 0.5279, 0.0, 0.4078, 0.0, 0.5265, 0.0, 0.6732, 0.0, 0.5698, 0.0, 0.5712, 0.0, 0.6746, 0.0, 0.5698, 0.0, 0.6732, 0.0, 0.9469, 0.0, 0.7346, 0.0, 0.736, 0.0, 0.9483, 0.0, 0.7346, 0.0, 0.9469, 0.0, 0.9483, 0.0, 0.7332, 0.0, 0.7346, 0.0, 0.5279, 0.0, 0.4064, 0.0, 0.4078, 0.0, 0.5293, 0.0, 0.4064, 0.0, 0.5279, 0.0, 0.6746, 0.0, 0.5684, 0.0, 0.5698, 0.0, 0.9483, 0.0, 0.7318, 0.0, 0.7332, 0.0, 0.9497, 0.0, 0.9846, 0.0, 0.9483, 0.0, 0.9846, 0.0, 0.7318, 0.0, 0.9483, 0.0, 0.9497, 0.0, 0.9832, 0.0, 0.9846, 0.0, 0.5307, 0.0, 0.4064, 0.0, 0.5293, 0.0, 0.5307, 0.0, 0.405, 0.0, 0.4064, 0.0, 0.9497, 0.0, 0.9818, 0.0, 0.9832, 0.0, 0.6746, 0.0, 0.567, 0.0, 0.5684, 0.0, 0.9511, 0.0, 0.9818, 0.0, 0.9497, 0.0, 0.9511, 0.0, 0.9804, 0.0, 0.9818, 0.0, 0.676, 0.0, 0.567, 0.0, 0.6746, 0.0, 0.5321, 0.0, 0.405, 0.0, 0.5307, 0.0, 0.9511, 0.0, 0.9791, 0.0, 0.9804, 0.0, 0.9525, 0.0, 0.9791, 0.0, 0.9511, 0.0, 0.676, 0.0, 0.5656, 0.0, 0.567, 0.0, 0.5321, 0.0, 0.4036, 0.0, 0.405, 0.0, 0.9539, 0.0, 0.9791, 0.0, 0.9525, 0.0, 0.9539, 0.0, 0.9777, 0.0, 0.9791, 0.0, 0.9553, 0.0, 0.9777, 0.0, 0.9539, 0.0, 0.9567, 0.0, 0.9777, 0.0, 0.9553, 0.0, 0.9567, 0.0, 0.9763, 0.0, 0.9777, 0.0, 0.9581, 0.0, 0.9763, 0.0, 0.9567, 0.0, 0.5335, 0.0, 0.4036, 0.0, 0.5321, 0.0, 0.9581, 0.0, 0.9749, 0.0, 0.9763, 0.0, 0.9595, 0.0, 0.9749, 0.0, 0.9581, 0.0, 0.9609, 0.0, 0.9749, 0.0, 0.9595, 0.0, 0.9609, 0.0, 0.9735, 0.0, 0.9749, 0.0, 0.9623, 0.0, 0.9735, 0.0, 0.9609, 0.0, 0.9623, 0.0, 0.9721, 0.0, 0.9735, 0.0, 0.9637, 0.0, 0.9721, 0.0, 0.9623, 0.0, 0.676, 0.0, 0.5642, 0.0, 0.5656, 0.0, 0.9651, 0.0, 0.9721, 0.0, 0.9637, 0.0, 0.9651, 0.0, 0.9707, 0.0, 0.9721, 0.0, 0.9665, 0.0, 0.9707, 0.0, 0.9651, 0.0, 0.9665, 0.0, 0.9693, 0.0, 0.9707, 0.0, 0.9679, 0.0, 0.9693, 0.0, 0.9665, 0.0, 0.5335, 0.0, 0.4022, 0.0, 0.4036, 0.0, 0.5349, 0.0, 0.4022, 0.0, 0.5335, 0.0, 0.676, 0.0, 0.5628, 0.0, 0.5642, 0.0, 0.6774, 0.0, 0.5628, 0.0, 0.676, 0.0, 0.5349, 0.0, 0.4008, 0.0, 0.4022, 0.0, 0.5363, 0.0, 0.4008, 0.0, 0.5349, 0.0, 0.6774, 0.0, 0.5615, 0.0, 0.5628, 0.0, 0.5377, 0.0, 0.4008, 0.0, 0.5363, 0.0, 0.5377, 0.0, 0.3994, 0.0, 0.4008, 0.0, 0.6774, 0.0, 0.5601, 0.0, 0.5615, 0.0, 0.5391, 0.0, 0.3994, 0.0, 0.5377, 0.0, 0.6774, 0.0, 0.5587, 0.0, 0.5601, 0.0, 0.5391, 0.0, 0.398, 0.0, 0.3994, 0.0, 0.5405, 0.0, 0.398, 0.0, 0.5391, 0.0, 0.6774, 0.0, 0.5573, 0.0, 0.5587, 0.0, 0.6788, 0.0, 0.5573, 0.0, 0.6774, 0.0, 0.5419, 0.0, 0.398, 0.0, 0.5405, 0.0, 0.6788, 0.0, 0.5559, 0.0, 0.5573, 0.0, 0.5419, 0.0, 0.3966, 0.0, 0.398, 0.0, 0.6788, 0.0, 0.5545, 0.0, 0.5559, 0.0, 0.5433, 0.0, 0.3966, 0.0, 0.5419, 0.0, 0.6788, 0.0, 0.5531, 0.0, 0.5545, 0.0, 0.5447, 0.0, 0.3966, 0.0, 0.5433, 0.0, 0.6788, 0.0, 0.5517, 0.0, 0.5531, 0.0, 0.5461, 0.0, 0.3966, 0.0, 0.5447, 0.0, 0.6788, 0.0, 0.5503, 0.0, 0.5517, 0.0, 0.5475, 0.0, 0.3966, 0.0, 0.5461, 0.0, 0.6788, 0.0, 0.5489, 0.0, 0.5503, 0.0, 0.5489, 0.0, 0.3966, 0.0, 0.5475, 0.0, 0.6788, 0.0, 0.3966, 0.0, 0.5489, 0.0, 0.6788, 0.0, 0.3953, 0.0, 0.3966, 0.0, 0.6802, 0.0, 0.3953, 0.0, 0.6788, 0.0, 0.6802, 0.0, 0.3939, 0.0, 0.3953, 0.0, 0.6802, 0.0, 0.3925, 0.0, 0.3939, 0.0, 0.6802, 0.0, 0.3911, 0.0, 0.3925, 0.0, 0.6816, 0.0, 0.3911, 0.0, 0.6802, 0.0, 0.6816, 0.0, 0.3897, 0.0, 0.3911, 0.0, 0.683, 0.0, 0.3897, 0.0, 0.6816, 0.0, 0.683, 0.0, 0.3883, 0.0, 0.3897, 0.0, 0.683, 0.0, 0.3869, 0.0, 0.3883, 0.0, 0.6844, 0.0, 0.3869, 0.0, 0.683, 0.0, 0.6844, 0.0, 0.3855, 0.0, 0.3869, 0.0, 0.6858, 0.0, 0.3855, 0.0, 0.6844, 0.0, 0.6858, 0.0, 0.3841, 0.0, 0.3855, 0.0, 0.6858, 0.0, 0.2668, 0.0, 0.3841, 0.0, 0.2668, 0.0, 0.3003, 0.0, 0.3841, 0.0, 0.3003, 0.0, 0.3827, 0.0, 0.3841, 0.0, 0.2668, 0.0, 0.2989, 0.0, 0.3003, 0.0, 0.3017, 0.0, 0.3827, 0.0, 0.3003, 0.0, 0.2668, 0.0, 0.2975, 0.0, 0.2989, 0.0, 0.3031, 0.0, 0.3827, 0.0, 0.3017, 0.0, 0.2668, 0.0, 0.2961, 0.0, 0.2975, 0.0, 0.6858, 0.0, 0.2654, 0.0, 0.2668, 0.0, 0.2682, 0.0, 0.2961, 0.0, 0.2668, 0.0, 0.6858, 0.0, 0.264, 0.0, 0.2654, 0.0, 0.2696, 0.0, 0.2961, 0.0, 0.2682, 0.0, 0.6858, 0.0, 0.2626, 0.0, 0.264, 0.0, 0.2709, 0.0, 0.2961, 0.0, 0.2696, 0.0, 0.3045, 0.0, 0.3827, 0.0, 0.3031, 0.0, 0.2709, 0.0, 0.2947, 0.0, 0.2961, 0.0, 0.6858, 0.0, 0.2612, 0.0, 0.2626, 0.0, 0.2723, 0.0, 0.2947, 0.0, 0.2709, 0.0, 0.3059, 0.0, 0.3827, 0.0, 0.3045, 0.0, 0.2723, 0.0, 0.2933, 0.0, 0.2947, 0.0, 0.6872, 0.0, 0.2612, 0.0, 0.6858, 0.0, 0.6872, 0.0, 0.2598, 0.0, 0.2612, 0.0, 0.2737, 0.0, 0.2933, 0.0, 0.2723, 0.0, 0.3073, 0.0, 0.3827, 0.0, 0.3059, 0.0, 0.2737, 0.0, 0.2919, 0.0, 0.2933, 0.0, 0.6872, 0.0, 0.2584, 0.0, 0.2598, 0.0, 0.2751, 0.0, 0.2919, 0.0, 0.2737, 0.0, 0.2751, 0.0, 0.2905, 0.0, 0.2919, 0.0, 0.3087, 0.0, 0.3827, 0.0, 0.3073, 0.0, 0.6872, 0.0, 0.257, 0.0, 0.2584, 0.0, 0.2765, 0.0, 0.2905, 0.0, 0.2751, 0.0, 0.2765, 0.0, 0.2891, 0.0, 0.2905, 0.0, 0.2779, 0.0, 0.2891, 0.0, 0.2765, 0.0, 0.3101, 0.0, 0.3827, 0.0, 0.3087, 0.0, 0.3101, 0.0, 0.3813, 0.0, 0.3827, 0.0, 0.2779, 0.0, 0.2877, 0.0, 0.2891, 0.0, 0.2793, 0.0, 0.2877, 0.0, 0.2779, 0.0, 0.2793, 0.0, 0.2863, 0.0, 0.2877, 0.0, 0.2807, 0.0, 0.2863, 0.0, 0.2793, 0.0, 0.2807, 0.0, 0.2849, 0.0, 0.2863, 0.0, 0.2821, 0.0, 0.2849, 0.0, 0.2807, 0.0, 0.2821, 0.0, 0.2835, 0.0, 0.2849, 0.0, 0.6872, 0.0, 0.2556, 0.0, 0.257, 0.0, 0.3115, 0.0, 0.3813, 0.0, 0.3101, 0.0, 0.3128, 0.0, 0.3813, 0.0, 0.3115, 0.0, 0.6872, 0.0, 0.2542, 0.0, 0.2556, 0.0, 0.3142, 0.0, 0.3813, 0.0, 0.3128, 0.0, 0.3142, 0.0, 0.3799, 0.0, 0.3813, 0.0, 0.6872, 0.0, 0.2528, 0.0, 0.2542, 0.0, 0.6885, 0.0, 0.2528, 0.0, 0.6872, 0.0, 0.3156, 0.0, 0.3799, 0.0, 0.3142, 0.0, 0.6885, 0.0, 0.2514, 0.0, 0.2528, 0.0, 0.317, 0.0, 0.3799, 0.0, 0.3156, 0.0, 0.317, 0.0, 0.3785, 0.0, 0.3799, 0.0, 0.6885, 0.0, 0.25, 0.0, 0.2514, 0.0, 0.3184, 0.0, 0.3785, 0.0, 0.317, 0.0, 0.09497, 0.0, 0.09218, 0.0, 0.09358, 0.0, 0.09497, 0.0, 0.09078, 0.0, 0.09218, 0.0, 0.09637, 0.0, 0.09078, 0.0, 0.09497, 0.0, 0.09637, 0.0, 0.08939, 0.0, 0.09078, 0.0, 0.09777, 0.0, 0.08939, 0.0, 0.09637, 0.0, 0.09777, 0.0, 0.08799, 0.0, 0.08939, 0.0, 0.09916, 0.0, 0.08799, 0.0, 0.09777, 0.0, 0.1006, 0.0, 0.08799, 0.0, 0.09916, 0.0, 0.1369, 0.0, 0.1341, 0.0, 0.1355, 0.0, 0.1369, 0.0, 0.1327, 0.0, 0.1341, 0.0, 0.1369, 0.0, 0.1313, 0.0, 0.1327, 0.0, 0.1383, 0.0, 0.1313, 0.0, 0.1369, 0.0, 0.1383, 0.0, 0.1299, 0.0, 0.1313, 0.0, 0.102, 0.0, 0.08799, 0.0, 0.1006, 0.0, 0.1397, 0.0, 0.1299, 0.0, 0.1383, 0.0, 0.1397, 0.0, 0.1285, 0.0, 0.1299, 0.0, 0.1411, 0.0, 0.1285, 0.0, 0.1397, 0.0, 0.1034, 0.0, 0.08799, 0.0, 0.102, 0.0, 0.1411, 0.0, 0.1271, 0.0, 0.1285, 0.0, 0.1034, 0.0, 0.08659, 0.0, 0.08799, 0.0, 0.1411, 0.0, 0.1257, 0.0, 0.1271, 0.0, 0.1047, 0.0, 0.08659, 0.0, 0.1034, 0.0, 0.1411, 0.0, 0.1243, 0.0, 0.1257, 0.0, 0.1061, 0.0, 0.08659, 0.0, 0.1047, 0.0, 0.1425, 0.0, 0.1243, 0.0, 0.1411, 0.0, 0.1425, 0.0, 0.1229, 0.0, 0.1243, 0.0, 0.1075, 0.0, 0.08659, 0.0, 0.1061, 0.0, 0.1425, 0.0, 0.1215, 0.0, 0.1229, 0.0, 0.1089, 0.0, 0.08659, 0.0, 0.1075, 0.0, 0.3184, 0.0, 0.3771, 0.0, 0.3785, 0.0, 0.1425, 0.0, 0.1201, 0.0, 0.1215, 0.0, 0.1103, 0.0, 0.08659, 0.0, 0.1089, 0.0, 0.1103, 0.0, 0.0852, 0.0, 0.08659, 0.0, 0.1425, 0.0, 0.1187, 0.0, 0.1201, 0.0, 0.1117, 0.0, 0.0852, 0.0, 0.1103, 0.0, 0.1425, 0.0, 0.1173, 0.0, 0.1187, 0.0, 0.6899, 0.0, 0.25, 0.0, 0.6885, 0.0, 0.1131, 0.0, 0.0852, 0.0, 0.1117, 0.0, 0.1425, 0.0, 0.1159, 0.0, 0.1173, 0.0, 0.6899, 0.0, 0.2486, 0.0, 0.25, 0.0, 0.1145, 0.0, 0.0852, 0.0, 0.1131, 0.0, 0.1425, 0.0, 0.1145, 0.0, 0.1159, 0.0, 0.1425, 0.0, 0.0852, 0.0, 0.1145, 0.0, 0.1439, 0.0, 0.0852, 0.0, 0.1425, 0.0, 0.3198, 0.0, 0.3771, 0.0, 0.3184, 0.0, 0.1439, 0.0, 0.0838, 0.0, 0.0852, 0.0, 0.1453, 0.0, 0.0838, 0.0, 0.1439, 0.0, 0.3198, 0.0, 0.3757, 0.0, 0.3771, 0.0, 0.3212, 0.0, 0.3757, 0.0, 0.3198, 0.0, 0.6899, 0.0, 0.2472, 0.0, 0.2486, 0.0, 0.1453, 0.0, 0.0824, 0.0, 0.0838, 0.0, 0.1466, 0.0, 0.0824, 0.0, 0.1453, 0.0, 0.3212, 0.0, 0.3743, 0.0, 0.3757, 0.0, 0.6913, 0.0, 0.2472, 0.0, 0.6899, 0.0, 0.3212, 0.0, 0.3729, 0.0, 0.3743, 0.0, 0.3226, 0.0, 0.3729, 0.0, 0.3212, 0.0, 0.1466, 0.0, 0.08101, 0.0, 0.0824, 0.0, 0.6913, 0.0, 0.2458, 0.0, 0.2472, 0.0, 0.148, 0.0, 0.08101, 0.0, 0.1466, 0.0, 0.3226, 0.0, 0.3715, 0.0, 0.3729, 0.0, 0.3226, 0.0, 0.3701, 0.0, 0.3715, 0.0, 0.3226, 0.0, 0.3687, 0.0, 0.3701, 0.0, 0.324, 0.0, 0.3687, 0.0, 0.3226, 0.0, 0.148, 0.0, 0.07961, 0.0, 0.08101, 0.0, 0.1494, 0.0, 0.07961, 0.0, 0.148, 0.0, 0.6927, 0.0, 0.2458, 0.0, 0.6913, 0.0, 0.324, 0.0, 0.3673, 0.0, 0.3687, 0.0, 0.6927, 0.0, 0.2444, 0.0, 0.2458, 0.0, 0.324, 0.0, 0.3659, 0.0, 0.3673, 0.0, 0.324, 0.0, 0.3645, 0.0, 0.3659, 0.0, 0.1494, 0.0, 0.07821, 0.0, 0.07961, 0.0, 0.3254, 0.0, 0.3645, 0.0, 0.324, 0.0, 0.1508, 0.0, 0.07821, 0.0, 0.1494, 0.0, 0.3254, 0.0, 0.3631, 0.0, 0.3645, 0.0, 0.6941, 0.0, 0.2444, 0.0, 0.6927, 0.0, 0.3254, 0.0, 0.3617, 0.0, 0.3631, 0.0, 0.6941, 0.0, 0.243, 0.0, 0.2444, 0.0, 0.3254, 0.0, 0.3603, 0.0, 0.3617, 0.0, 0.1508, 0.0, 0.07682, 0.0, 0.07821, 0.0, 0.3254, 0.0, 0.3589, 0.0, 0.3603, 0.0, 0.1522, 0.0, 0.07682, 0.0, 0.1508, 0.0, 0.3268, 0.0, 0.3589, 0.0, 0.3254, 0.0, 0.3268, 0.0, 0.3575, 0.0, 0.3589, 0.0, 0.6955, 0.0, 0.243, 0.0, 0.6941, 0.0, 0.3268, 0.0, 0.3561, 0.0, 0.3575, 0.0, 0.3282, 0.0, 0.3561, 0.0, 0.3268, 0.0, 0.1522, 0.0, 0.07542, 0.0, 0.07682, 0.0, 0.1536, 0.0, 0.07542, 0.0, 0.1522, 0.0, 0.3282, 0.0, 0.3547, 0.0, 0.3561, 0.0, 0.3296, 0.0, 0.3547, 0.0, 0.3282, 0.0, 0.6955, 0.0, 0.2416, 0.0, 0.243, 0.0, 0.6969, 0.0, 0.2416, 0.0, 0.6955, 0.0, 0.331, 0.0, 0.3547, 0.0, 0.3296, 0.0, 0.331, 0.0, 0.3534, 0.0, 0.3547, 0.0, 0.3324, 0.0, 0.3534, 0.0, 0.331, 0.0, 0.3324, 0.0, 0.352, 0.0, 0.3534, 0.0, 0.1536, 0.0, 0.07402, 0.0, 0.07542, 0.0, 0.6983, 0.0, 0.2416, 0.0, 0.6969, 0.0, 0.155, 0.0, 0.07402, 0.0, 0.1536, 0.0, 0.3338, 0.0, 0.352, 0.0, 0.3324, 0.0, 0.3338, 0.0, 0.3506, 0.0, 0.352, 0.0, 0.3352, 0.0, 0.3506, 0.0, 0.3338, 0.0, 0.3352, 0.0, 0.3492, 0.0, 0.3506, 0.0, 0.6997, 0.0, 0.2416, 0.0, 0.6983, 0.0, 0.3366, 0.0, 0.3492, 0.0, 0.3352, 0.0, 0.7165, 0.0, 0.7137, 0.0, 0.7151, 0.0, 0.7179, 0.0, 0.7137, 0.0, 0.7165, 0.0, 0.7193, 0.0, 0.7137, 0.0, 0.7179, 0.0, 0.7207, 0.0, 0.7137, 0.0, 0.7193, 0.0, 0.7221, 0.0, 0.7137, 0.0, 0.7207, 0.0, 0.7235, 0.0, 0.7137, 0.0, 0.7221, 0.0, 0.7249, 0.0, 0.7137, 0.0, 0.7235, 0.0, 0.7263, 0.0, 0.7137, 0.0, 0.7249, 0.0, 0.7277, 0.0, 0.7137, 0.0, 0.7263, 0.0, 0.7291, 0.0, 0.7137, 0.0, 0.7277, 0.0, 0.7304, 0.0, 0.7137, 0.0, 0.7291, 0.0, 0.2416, 0.0, 0.7137, 0.0, 0.7304, 0.0, 0.6997, 0.0, 0.7137, 0.0, 0.2416, 0.0, 0.3366, 0.0, 0.3478, 0.0, 0.3492, 0.0, 0.7011, 0.0, 0.7137, 0.0, 0.6997, 0.0, 0.338, 0.0, 0.3478, 0.0, 0.3366, 0.0, 0.7011, 0.0, 0.7123, 0.0, 0.7137, 0.0, 0.155, 0.0, 0.07263, 0.0, 0.07402, 0.0, 0.1564, 0.0, 0.07263, 0.0, 0.155, 0.0, 0.7025, 0.0, 0.7123, 0.0, 0.7011, 0.0, 0.338, 0.0, 0.3464, 0.0, 0.3478, 0.0, 0.3394, 0.0, 0.3464, 0.0, 0.338, 0.0, 0.7025, 0.0, 0.7109, 0.0, 0.7123, 0.0, 0.7039, 0.0, 0.7109, 0.0, 0.7025, 0.0, 0.3408, 0.0, 0.3464, 0.0, 0.3394, 0.0, 0.7039, 0.0, 0.7095, 0.0, 0.7109, 0.0, 0.3408, 0.0, 0.345, 0.0, 0.3464, 0.0, 0.7053, 0.0, 0.7095, 0.0, 0.7039, 0.0, 0.3422, 0.0, 0.345, 0.0, 0.3408, 0.0, 0.7053, 0.0, 0.7081, 0.0, 0.7095, 0.0, 0.3422, 0.0, 0.3436, 0.0, 0.345, 0.0, 0.7067, 0.0, 0.7081, 0.0, 0.7053, 0.0, 0.1564, 0.0, 0.07123, 0.0, 0.07263, 0.0, 0.1578, 0.0, 0.07123, 0.0, 0.1564, 0.0, 0.1578, 0.0, 0.06983, 0.0, 0.07123, 0.0, 0.1592, 0.0, 0.06983, 0.0, 0.1578, 0.0, 0.1606, 0.0, 0.06983, 0.0, 0.1592, 0.0, 0.1606, 0.0, 0.06844, 0.0, 0.06983, 0.0, 0.162, 0.0, 0.06844, 0.0, 0.1606, 0.0, 0.162, 0.0, 0.06704, 0.0, 0.06844, 0.0, 0.1634, 0.0, 0.06704, 0.0, 0.162, 0.0, 0.1634, 0.0, 0.06564, 0.0, 0.06704, 0.0, 0.1648, 0.0, 0.06564, 0.0, 0.1634, 0.0, 0.1648, 0.0, 0.06425, 0.0, 0.06564, 0.0, 0.1662, 0.0, 0.06425, 0.0, 0.1648, 0.0, 0.1662, 0.0, 0.06285, 0.0, 0.06425, 0.0, 0.1676, 0.0, 0.06285, 0.0, 0.1662, 0.0, 0.1676, 0.0, 0.06145, 0.0, 0.06285, 0.0, 0.169, 0.0, 0.06145, 0.0, 0.1676, 0.0, 0.169, 0.0, 0.06006, 0.0, 0.06145, 0.0, 0.1704, 0.0, 0.06006, 0.0, 0.169, 0.0, 0.1704, 0.0, 0.05866, 0.0, 0.06006, 0.0, 0.1718, 0.0, 0.05866, 0.0, 0.1704, 0.0, 0.1718, 0.0, 0.05726, 0.0, 0.05866, 0.0, 0.1732, 0.0, 0.05726, 0.0, 0.1718, 0.0, 0.1746, 0.0, 0.05726, 0.0, 0.1732, 0.0, 0.1746, 0.0, 0.05587, 0.0, 0.05726, 0.0, 0.176, 0.0, 0.05587, 0.0, 0.1746, 0.0, 0.1774, 0.0, 0.05587, 0.0, 0.176, 0.0, 0.1774, 0.0, 0.05447, 0.0, 0.05587, 0.0, 0.1774, 0.0, 0.05307, 0.0, 0.05447, 0.0, 0.1788, 0.0, 0.05307, 0.0, 0.1774, 0.0, 0.1788, 0.0, 0.05168, 0.0, 0.05307, 0.0, 0.1802, 0.0, 0.05168, 0.0, 0.1788, 0.0, 0.1802, 0.0, 0.05028, 0.0, 0.05168, 0.0, 0.1816, 0.0, 0.05028, 0.0, 0.1802, 0.0, 0.1816, 0.0, 0.04888, 0.0, 0.05028, 0.0, 0.183, 0.0, 0.04888, 0.0, 0.1816, 0.0, 0.183, 0.0, 0.04749, 0.0, 0.04888, 0.0, 0.1844, 0.0, 0.04749, 0.0, 0.183, 0.0, 0.1844, 0.0, 0.04609, 0.0, 0.04749, 0.0, 0.1844, 0.0, 0.04469, 0.0, 0.04609, 0.0, 0.1858, 0.0, 0.04469, 0.0, 0.1844, 0.0, 0.1858, 0.0, 0.0433, 0.0, 0.04469, 0.0, 0.1872, 0.0, 0.0433, 0.0, 0.1858, 0.0, 0.1872, 0.0, 0.0419, 0.0, 0.0433, 0.0, 0.1885, 0.0, 0.0419, 0.0, 0.1872, 0.0, 0.1885, 0.0, 0.001397, 0.0, 0.0419, 0.0, 0.001397, 0.0, 0.0405, 0.0, 0.0419, 0.0, 0.1885, 0.0, 0.0, 0.0, 0.001397, 0.0, 0.002793, 0.0, 0.0405, 0.0, 0.001397, 0.0, 0.1899, 0.0, 0.0, 0.0, 0.1885, 0.0, 0.002793, 0.0, 0.03911, 0.0, 0.0405, 0.0, 0.1913, 0.0, 0.0, 0.0, 0.1899, 0.0, 0.002793, 0.0, 0.03771, 0.0, 0.03911, 0.0, 0.1927, 0.0, 0.0, 0.0, 0.1913, 0.0, 0.002793, 0.0, 0.03631, 0.0, 0.03771, 0.0, 0.1941, 0.0, 0.0, 0.0, 0.1927, 0.0, 0.002793, 0.0, 0.03492, 0.0, 0.03631, 0.0, 0.1955, 0.0, 0.0, 0.0, 0.1941, 0.0, 0.002793, 0.0, 0.03352, 0.0, 0.03492, 0.0, 0.1969, 0.0, 0.0, 0.0, 0.1955, 0.0, 0.002793, 0.0, 0.03212, 0.0, 0.03352, 0.0, 0.1969, 0.0, 0.2402, 0.0, 0.0, 0.0, 0.00419, 0.0, 0.03212, 0.0, 0.002793, 0.0, 0.00419, 0.0, 0.03073, 0.0, 0.03212, 0.0, 0.1983, 0.0, 0.2402, 0.0, 0.1969, 0.0, 0.00419, 0.0, 0.02933, 0.0, 0.03073, 0.0, 0.1997, 0.0, 0.2402, 0.0, 0.1983, 0.0, 0.00419, 0.0, 0.02793, 0.0, 0.02933, 0.0, 0.2011, 0.0, 0.2402, 0.0, 0.1997, 0.0, 0.00419, 0.0, 0.02654, 0.0, 0.02793, 0.0, 0.2025, 0.0, 0.2402, 0.0, 0.2011, 0.0, 0.00419, 0.0, 0.02514, 0.0, 0.02654, 0.0, 0.2039, 0.0, 0.2402, 0.0, 0.2025, 0.0, 0.00419, 0.0, 0.02374, 0.0, 0.02514, 0.0, 0.00419, 0.0, 0.02235, 0.0, 0.02374, 0.0, 0.2053, 0.0, 0.2402, 0.0, 0.2039, 0.0, 0.00419, 0.0, 0.02095, 0.0, 0.02235, 0.0, 0.2067, 0.0, 0.2402, 0.0, 0.2053, 0.0, 0.2081, 0.0, 0.2402, 0.0, 0.2067, 0.0, 0.00419, 0.0, 0.01955, 0.0, 0.02095, 0.0, 0.2095, 0.0, 0.2402, 0.0, 0.2081, 0.0, 0.00419, 0.0, 0.01816, 0.0, 0.01955, 0.0, 0.2109, 0.0, 0.2402, 0.0, 0.2095, 0.0, 0.00419, 0.0, 0.01676, 0.0, 0.01816, 0.0, 0.2123, 0.0, 0.2402, 0.0, 0.2109, 0.0, 0.00419, 0.0, 0.01536, 0.0, 0.01676, 0.0, 0.2137, 0.0, 0.2402, 0.0, 0.2123, 0.0, 0.00419, 0.0, 0.01397, 0.0, 0.01536, 0.0, 0.2151, 0.0, 0.2402, 0.0, 0.2137, 0.0, 0.00419, 0.0, 0.01257, 0.0, 0.01397, 0.0, 0.2165, 0.0, 0.2402, 0.0, 0.2151, 0.0, 0.00419, 0.0, 0.01117, 0.0, 0.01257, 0.0])
me_path1.materials.append(mat_svgmat)
me_path1.auto_texspace = False
me_path1.update()

# ---- objects
ob_path1 = bpy.data.objects.new('path1', me_path1)

# ---- transforms, parenting, visibility, modifiers, constraints
ob_path1.location = (0.0, 0.0, 0.0)
_m = ob_path1.modifiers.new('Decimate', 'DECIMATE')
_m.ratio = 0.2143
_m = ob_path1.modifiers.new('Solidify', 'SOLIDIFY')

# ---- collection membership
col_strau__svg.objects.link(ob_path1)

# ---- scene / render settings (as saved in the file)
scene.frame_start = 1; scene.frame_end = 250; scene.frame_set(1)
scene.render.engine = 'BLENDER_EEVEE_NEXT'
bpy.context.view_layer.update()

# ---- added for rendering (the .blend has no active camera and no usable light): camera, sun
cam_auto = bpy.data.cameras.new('AutoCamera')
cam_auto.lens = 50.0
cam_auto.sensor_width = 36.0
cam_auto.clip_end = 1000.0
ob_auto_camera = bpy.data.objects.new('AutoCamera', cam_auto)
scene.collection.objects.link(ob_auto_camera)
ob_auto_camera.location = (0.233635, -0.171803, 0.143036)
ob_auto_camera.rotation_euler = (1.09748, -7.21219e-08, 0.694738)
scene.camera = ob_auto_camera
light_auto_sun = bpy.data.lights.new('AutoSun', 'SUN')
light_auto_sun.energy = 3.0
light_auto_sun.angle = 0.0523599
ob_auto_sun = bpy.data.objects.new('AutoSun', light_auto_sun)
scene.collection.objects.link(ob_auto_sun)
ob_auto_sun.rotation_euler = (0.872665, 0.174533, 0.523599)
bpy.context.view_layer.update()
